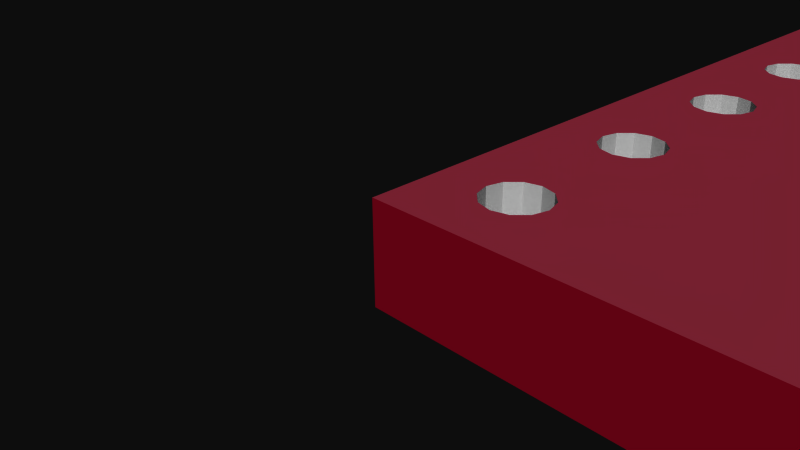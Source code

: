 # Source: SparkFun_Adapter-SSOP20-v10.blend  (saved by Blender 2.72.0; exported with 4.5.12 LTS)
import bpy
from mathutils import Matrix  # noqa: F401  (used for matrix-valued properties, if any)

bpy.ops.wm.read_factory_settings(use_empty=True)
scene = bpy.context.scene
scene.name = 'Scene'

# ---- collections
col_collection_1 = bpy.data.collections.new('Collection 1'); scene.collection.children.link(col_collection_1)

# ---- materials (node trees are filled in below, after node groups)
mat_mat_board = bpy.data.materials.new('mat_board')
mat_mat_board.alpha_threshold = 0.0
mat_mat_board.use_transparent_shadow = False
mat_mat_board.diffuse_color = (0.5961, 0.01569, 0.1098, 1.0)
mat_mat_board.specular_color = (0.33, 0.33, 0.33)
mat_mat_board.roughness = 0.5
mat_sparkfun_adapter_ssop20_v10_top_board = bpy.data.materials.new('SparkFun_Adapter_SSOP20_v10_top_board')
mat_sparkfun_adapter_ssop20_v10_top_board.alpha_threshold = 0.0
mat_sparkfun_adapter_ssop20_v10_top_board.use_transparent_shadow = False
mat_sparkfun_adapter_ssop20_v10_top_board.diffuse_color = (0.698, 0.1922, 0.2784, 1.0)
mat_sparkfun_adapter_ssop20_v10_top_board.specular_color = (0.33, 0.33, 0.33)
mat_sparkfun_adapter_ssop20_v10_top_board.roughness = 0.5
mat_element = bpy.data.materials.new('element')
mat_element.alpha_threshold = 0.0
mat_element.use_transparent_shadow = False
mat_element.diffuse_color = (0.7529, 0.7529, 0.7529, 1.0)
mat_element.specular_color = (0.33, 0.33, 0.33)
mat_element.roughness = 0.5
mat_sparkfun_adapter_ssop20_v10_bottom_board = bpy.data.materials.new('SparkFun_Adapter_SSOP20_v10_bottom_board')
mat_sparkfun_adapter_ssop20_v10_bottom_board.alpha_threshold = 0.0
mat_sparkfun_adapter_ssop20_v10_bottom_board.use_transparent_shadow = False
mat_sparkfun_adapter_ssop20_v10_bottom_board.diffuse_color = (0.6275, 0.1176, 0.2, 1.0)
mat_sparkfun_adapter_ssop20_v10_bottom_board.specular_color = (0.33, 0.33, 0.33)
mat_sparkfun_adapter_ssop20_v10_bottom_board.roughness = 0.5

# ---- material node trees

# ---- world
world_world = bpy.data.worlds.new('World'); scene.world = world_world
world_world.color = (0.05088, 0.05088, 0.05088)
world_world.use_sun_shadow = False
world_world.sun_shadow_jitter_overblur = 0.0
world_world.cycles.sampling_method = 'MANUAL'
world_world.cycles.sample_map_resolution = 256

# ---- cameras
cam_camera = bpy.data.cameras.new('Camera')
cam_camera.clip_end = 100.0
cam_camera.lens = 35.0
cam_camera.sensor_width = 32.0
cam_camera.sensor_height = 18.0
cam_camera.ortho_scale = 7.314
cam_camera.dof.focus_distance = 0.0
cam_camera.dof.aperture_fstop = 128.0

# ---- meshes
me_mesh1_pcbgroup_model = bpy.data.meshes.new('Mesh1 pcbgroup Model')
me_mesh1_pcbgroup_model.from_pydata([(0.0, 0.8, -25.4), (20.32, 0.8, -25.4), (20.32, -0.8, -25.4), (0.0, -0.8, -25.4), (1.27, 0.8, -24.64), (1.016, 0.8, -24.57), (0.8301, 0.8, -24.38), (0.762, 0.8, -24.13), (0.762, 0.8, -1.27), (0.0, 0.8, 0.0), (0.8301, 0.8, -1.016), (1.016, 0.8, -0.8301), (1.27, 0.8, -0.762), (20.32, 0.8, 0.0), (0.0, -0.8, 0.0), (20.32, -0.8, 0.0), (0.762, -0.8, -24.13), (0.8301, -0.8, -24.38), (1.016, -0.8, -24.57), (1.27, -0.8, -24.64), (1.524, -0.8, -24.57), (1.71, -0.8, -24.38), (1.778, -0.8, -24.13), (1.778, -0.8, -21.59), (1.778, -0.8, -19.05), (1.778, -0.8, -16.51), (18.8, -0.8, -24.57), (19.05, -0.8, -24.64), (19.3, -0.8, -24.57), (19.49, -0.8, -24.38), (19.56, -0.8, -24.13), (19.56, -0.8, -21.59), (19.56, -0.8, -19.05), (19.56, -0.8, -16.51), (19.56, -0.8, -13.97), (19.56, -0.8, -11.43), (19.56, -0.8, -8.89), (19.56, -0.8, -6.35), (19.56, -0.8, -3.81), (19.56, -0.8, -1.27), (19.49, -0.8, -1.016), (19.3, -0.8, -0.8301), (19.05, -0.8, -0.762), (18.8, -0.8, -0.8301), (1.778, -0.8, -1.27), (1.71, -0.8, -1.016), (1.524, -0.8, -0.8301), (1.27, -0.8, -0.762), (1.016, -0.8, -0.8301), (0.8301, -0.8, -1.016), (0.762, -0.8, -1.27), (0.8301, -0.8, -23.88), (0.8301, -0.8, -21.84), (1.016, -0.8, -23.69), (0.8301, 0.8, -23.88), (1.016, 0.8, -23.69), (0.8301, 0.8, -21.84), (0.762, 0.8, -3.81), (0.8301, 0.8, -1.524), (0.8301, 0.8, -3.556), (1.016, 0.8, -3.37), (1.016, 0.8, -1.71), (0.8301, -0.8, -1.524), (1.016, -0.8, -1.71), (1.524, 0.8, -0.8301), (1.71, 0.8, -1.016), (1.778, 0.8, -1.27), (1.778, 0.8, -3.81), (1.778, 0.8, -6.35), (1.778, 0.8, -8.89), (18.8, 0.8, -0.8301), (19.05, 0.8, -0.762), (19.3, 0.8, -0.8301), (19.49, 0.8, -1.016), (19.56, 0.8, -1.27), (19.56, 0.8, -3.81), (19.56, 0.8, -6.35), (19.56, 0.8, -8.89), (19.56, 0.8, -11.43), (19.56, 0.8, -13.97), (19.56, 0.8, -16.51), (19.56, 0.8, -19.05), (19.56, 0.8, -21.59), (19.56, 0.8, -24.13), (19.49, 0.8, -24.38), (19.3, 0.8, -24.57), (19.05, 0.8, -24.64), (18.8, 0.8, -24.57), (1.778, 0.8, -24.13), (1.71, 0.8, -24.38), (1.524, 0.8, -24.57), (1.71, 0.8, -23.88), (1.71, -0.8, -23.88), (1.71, 0.8, -21.84), (1.524, 0.8, -22.03), (1.524, 0.8, -23.69), (1.27, 0.8, -22.1), (1.27, 0.8, -23.62), (1.016, 0.8, -22.03), (1.016, -0.8, -22.03), (0.8301, 0.8, -21.34), (0.8301, -0.8, -21.34), (0.8301, 0.8, -19.3), (0.8301, -0.8, -19.3), (0.8301, 0.8, -18.8), (0.8301, -0.8, -18.8), (0.8301, 0.8, -16.76), (0.762, -0.8, -16.51), (0.8301, -0.8, -16.76), (0.8301, 0.8, -16.26), (0.8301, -0.8, -16.26), (0.8301, 0.8, -14.22), (0.8301, -0.8, -14.22), (0.8301, 0.8, -13.72), (0.8301, -0.8, -13.72), (0.8301, 0.8, -11.68), (0.8301, -0.8, -11.68), (0.8301, 0.8, -11.18), (0.8301, -0.8, -11.18), (0.8301, 0.8, -9.144), (0.8301, -0.8, -9.144), (0.8301, 0.8, -8.636), (0.8301, -0.8, -8.636), (0.8301, 0.8, -6.604), (0.8301, -0.8, -6.604), (0.8301, 0.8, -6.096), (0.8301, -0.8, -6.096), (0.8301, 0.8, -4.064), (0.762, -0.8, -3.81), (0.8301, -0.8, -4.064), (0.8301, -0.8, -3.556), (1.016, -0.8, -3.37), (1.27, 0.8, -3.302), (1.27, -0.8, -3.302), (1.27, 0.8, -1.778), (1.27, -0.8, -1.778), (1.016, -0.8, -21.15), (1.016, 0.8, -21.15), (1.016, 0.8, -19.49), (1.016, -0.8, -19.49), (1.27, -0.8, -21.08), (1.27, 0.8, -21.08), (1.27, 0.8, -19.56), (1.27, -0.8, -19.56), (1.524, -0.8, -21.15), (1.524, 0.8, -21.15), (1.524, 0.8, -19.49), (1.524, -0.8, -19.49), (1.71, -0.8, -21.34), (1.71, 0.8, -21.34), (1.71, 0.8, -19.3), (1.71, -0.8, -19.3), (1.778, 0.8, -21.59), (1.778, 0.8, -19.05), (1.71, 0.8, -18.8), (1.71, -0.8, -18.8), (1.71, 0.8, -16.76), (1.524, 0.8, -16.95), (1.524, 0.8, -18.61), (1.27, 0.8, -17.02), (1.27, 0.8, -18.54), (1.016, 0.8, -16.95), (1.016, 0.8, -18.61), (1.016, -0.8, -18.61), (1.27, -0.8, -18.54), (1.524, -0.8, -18.61), (1.524, -0.8, -16.95), (1.27, -0.8, -17.02), (1.016, -0.8, -16.95), (1.71, -0.8, -16.76), (1.778, 0.8, -16.51), (18.61, 0.8, -1.016), (1.778, 0.8, -13.97), (1.778, 0.8, -11.43), (1.71, 0.8, -9.144), (1.71, 0.8, -11.18), (1.524, 0.8, -9.33), (1.524, 0.8, -10.99), (1.27, 0.8, -9.398), (1.27, 0.8, -10.92), (1.016, 0.8, -9.33), (1.016, 0.8, -10.99), (1.016, -0.8, -10.99), (1.27, -0.8, -10.92), (1.524, -0.8, -10.99), (1.71, -0.8, -11.18), (1.778, -0.8, -11.43), (1.71, 0.8, -11.68), (1.71, -0.8, -11.68), (1.71, 0.8, -13.72), (1.524, 0.8, -11.87), (1.524, 0.8, -13.53), (1.27, 0.8, -11.94), (1.27, 0.8, -13.46), (1.016, 0.8, -11.87), (1.016, 0.8, -13.53), (1.016, -0.8, -13.53), (1.27, -0.8, -13.46), (1.524, -0.8, -13.53), (1.71, -0.8, -13.72), (1.778, -0.8, -13.97), (1.71, 0.8, -14.22), (1.71, -0.8, -14.22), (1.71, 0.8, -16.26), (1.524, 0.8, -14.41), (1.524, 0.8, -16.07), (1.27, 0.8, -14.48), (1.27, 0.8, -16.0), (1.016, 0.8, -14.41), (1.016, 0.8, -16.07), (1.016, -0.8, -16.07), (1.27, -0.8, -16.0), (1.524, -0.8, -16.07), (1.71, -0.8, -16.26), (1.524, -0.8, -14.41), (1.27, -0.8, -14.48), (1.016, -0.8, -14.41), (1.778, -0.8, -8.89), (18.61, -0.8, -24.38), (18.61, 0.8, -24.38), (18.54, 0.8, -24.13), (18.54, 0.8, -1.27), (1.71, -0.8, -21.84), (1.524, -0.8, -22.03), (1.27, -0.8, -22.1), (1.27, -0.8, -23.62), (1.524, -0.8, -23.69), (18.61, -0.8, -1.016), (18.54, -0.8, -1.27), (19.49, 0.8, -1.524), (19.49, -0.8, -1.524), (19.49, 0.8, -3.556), (19.3, 0.8, -3.37), (19.3, 0.8, -1.71), (19.05, 0.8, -3.302), (19.05, 0.8, -1.778), (18.8, 0.8, -3.37), (18.8, 0.8, -1.71), (18.61, 0.8, -3.556), (18.61, 0.8, -1.524), (18.54, 0.8, -6.35), (18.61, 0.8, -4.064), (18.61, 0.8, -6.096), (18.8, 0.8, -4.25), (18.61, -0.8, -4.064), (18.8, -0.8, -4.25), (18.54, -0.8, -3.81), (18.61, -0.8, -3.556), (18.8, -0.8, -3.37), (19.05, -0.8, -3.302), (19.3, -0.8, -3.37), (19.49, -0.8, -3.556), (19.49, 0.8, -4.064), (19.49, -0.8, -4.064), (19.49, 0.8, -6.096), (19.3, 0.8, -5.91), (19.3, 0.8, -4.25), (19.05, 0.8, -5.842), (19.05, 0.8, -4.318), (18.8, 0.8, -5.91), (18.8, -0.8, -5.91), (18.61, -0.8, -6.096), (19.05, -0.8, -5.842), (19.3, -0.8, -5.91), (19.49, -0.8, -6.096), (19.49, 0.8, -6.604), (19.49, -0.8, -6.604), (19.49, 0.8, -8.636), (19.3, 0.8, -8.45), (19.3, 0.8, -6.79), (19.05, 0.8, -8.382), (19.05, 0.8, -6.858), (18.8, 0.8, -8.45), (18.8, 0.8, -6.79), (18.61, 0.8, -8.636), (18.61, 0.8, -6.604), (18.54, 0.8, -11.43), (18.61, 0.8, -9.144), (18.61, 0.8, -11.18), (18.8, 0.8, -9.33), (18.61, -0.8, -9.144), (18.8, -0.8, -9.33), (18.61, -0.8, -8.636), (18.8, -0.8, -8.45), (19.05, -0.8, -8.382), (19.3, -0.8, -8.45), (19.49, -0.8, -8.636), (19.49, 0.8, -9.144), (19.49, -0.8, -9.144), (19.49, 0.8, -11.18), (19.3, 0.8, -10.99), (19.3, 0.8, -9.33), (19.05, 0.8, -10.92), (19.05, 0.8, -9.398), (18.8, 0.8, -10.99), (18.8, -0.8, -10.99), (18.61, -0.8, -11.18), (19.05, -0.8, -10.92), (19.3, -0.8, -10.99), (19.49, -0.8, -11.18), (19.49, 0.8, -11.68), (19.49, -0.8, -11.68), (19.49, 0.8, -13.72), (19.3, 0.8, -13.53), (19.3, 0.8, -11.87), (19.05, 0.8, -13.46), (19.05, 0.8, -11.94), (18.8, 0.8, -13.53), (18.8, 0.8, -11.87), (18.61, 0.8, -13.72), (18.61, 0.8, -11.68), (18.61, 0.8, -14.22), (18.61, 0.8, -16.26), (18.8, 0.8, -14.41), (18.61, -0.8, -14.22), (18.8, -0.8, -14.41), (18.61, -0.8, -13.72), (18.8, -0.8, -13.53), (19.05, -0.8, -13.46), (19.3, -0.8, -13.53), (19.49, -0.8, -13.72), (19.49, 0.8, -14.22), (19.49, -0.8, -14.22), (19.49, 0.8, -16.26), (19.3, 0.8, -16.07), (19.3, 0.8, -14.41), (19.05, 0.8, -16.0), (19.05, 0.8, -14.48), (18.8, 0.8, -16.07), (18.8, -0.8, -16.07), (18.61, -0.8, -16.26), (19.05, -0.8, -16.0), (19.3, -0.8, -16.07), (19.49, -0.8, -16.26), (19.49, 0.8, -16.76), (19.49, -0.8, -16.76), (19.49, 0.8, -18.8), (19.3, 0.8, -18.61), (19.3, 0.8, -16.95), (19.05, 0.8, -18.54), (19.05, 0.8, -17.02), (18.8, 0.8, -18.61), (18.8, 0.8, -16.95), (18.61, 0.8, -18.8), (18.61, 0.8, -16.76), (18.54, 0.8, -19.05), (18.54, 0.8, -21.59), (18.61, 0.8, -19.3), (18.61, 0.8, -21.34), (18.8, 0.8, -19.49), (18.61, -0.8, -19.3), (18.8, -0.8, -19.49), (18.61, -0.8, -18.8), (18.8, -0.8, -18.61), (19.05, -0.8, -18.54), (19.3, -0.8, -18.61), (19.49, -0.8, -18.8), (19.49, 0.8, -19.3), (19.49, -0.8, -19.3), (19.49, 0.8, -21.34), (19.3, 0.8, -21.15), (19.3, 0.8, -19.49), (19.05, 0.8, -21.08), (19.05, 0.8, -19.56), (18.8, 0.8, -21.15), (18.8, -0.8, -21.15), (18.61, -0.8, -21.34), (19.05, -0.8, -21.08), (19.3, -0.8, -21.15), (19.49, -0.8, -21.34), (19.49, 0.8, -21.84), (19.49, -0.8, -21.84), (19.49, 0.8, -23.88), (19.3, 0.8, -23.69), (19.3, 0.8, -22.03), (19.05, 0.8, -23.62), (19.05, 0.8, -22.1), (18.8, 0.8, -23.69), (18.8, 0.8, -22.03), (18.61, 0.8, -23.88), (18.61, 0.8, -21.84), (18.54, -0.8, -21.59), (18.61, -0.8, -21.84), (19.05, -0.8, -19.56), (19.3, -0.8, -19.49), (18.54, -0.8, -24.13), (1.778, -0.8, -3.81), (1.778, -0.8, -6.35), (1.71, -0.8, -6.604), (1.71, -0.8, -8.636), (1.524, -0.8, -6.79), (1.524, -0.8, -8.45), (1.27, -0.8, -6.858), (1.27, -0.8, -8.382), (1.016, -0.8, -6.79), (1.016, -0.8, -8.45), (1.016, 0.8, -8.45), (1.016, 0.8, -6.79), (1.27, 0.8, -6.858), (1.27, 0.8, -8.382), (1.524, 0.8, -8.45), (1.524, 0.8, -6.79), (1.71, 0.8, -6.604), (1.71, 0.8, -8.636), (1.71, 0.8, -6.096), (1.71, -0.8, -6.096), (1.71, 0.8, -4.064), (1.524, 0.8, -4.25), (1.524, 0.8, -5.91), (1.27, 0.8, -4.318), (1.27, 0.8, -5.842), (1.016, 0.8, -4.25), (1.016, 0.8, -5.91), (1.016, -0.8, -5.91), (1.27, -0.8, -5.842), (1.524, -0.8, -5.91), (1.524, -0.8, -4.25), (1.27, -0.8, -4.318), (1.016, -0.8, -4.25), (1.71, -0.8, -4.064), (1.71, 0.8, -3.556), (1.71, -0.8, -3.556), (1.71, 0.8, -1.524), (1.524, 0.8, -1.71), (1.524, 0.8, -3.37), (1.524, -0.8, -3.37), (1.524, -0.8, -1.71), (1.71, -0.8, -1.524), (1.71, -0.8, -9.144), (1.524, -0.8, -9.33), (1.27, -0.8, -9.398), (1.016, -0.8, -9.33), (18.61, -0.8, -23.88), (18.8, -0.8, -23.69), (19.05, -0.8, -23.62), (19.3, -0.8, -23.69), (19.49, -0.8, -23.88), (19.3, -0.8, -22.03), (19.05, -0.8, -22.1), (18.8, -0.8, -22.03), (18.61, -0.8, -16.76), (18.8, -0.8, -16.95), (19.05, -0.8, -17.02), (19.3, -0.8, -16.95), (19.05, -0.8, -14.48), (19.3, -0.8, -14.41), (18.54, -0.8, -11.43), (18.61, -0.8, -11.68), (18.8, -0.8, -11.87), (19.05, -0.8, -11.94), (19.3, -0.8, -11.87), (19.05, -0.8, -9.398), (19.3, -0.8, -9.33), (18.61, -0.8, -6.604), (18.8, -0.8, -6.79), (19.05, -0.8, -6.858), (19.3, -0.8, -6.79), (19.05, -0.8, -4.318), (19.3, -0.8, -4.25), (18.61, -0.8, -1.524), (18.8, -0.8, -1.71), (19.05, -0.8, -1.778), (19.3, -0.8, -1.71), (1.524, -0.8, -11.87), (1.27, -0.8, -11.94), (1.016, -0.8, -11.87), (0.762, -0.8, -8.89), (0.762, 0.8, -11.43), (0.762, 0.8, -8.89), (0.762, 0.8, -16.51), (18.54, -0.8, -16.51), (0.762, -0.8, -6.35), (0.762, 0.8, -13.97), (18.54, -0.8, -6.35), (0.762, -0.8, -19.05), (18.54, 0.8, -3.81), (0.762, 0.8, -21.59), (0.762, 0.8, -19.05), (18.54, 0.8, -13.97), (0.762, -0.8, -11.43), (18.54, -0.8, -19.05), (0.762, -0.8, -21.59), (18.54, 0.8, -8.89), (18.54, -0.8, -13.97), (18.54, -0.8, -8.89), (0.762, 0.8, -6.35), (0.762, -0.8, -13.97), (18.54, 0.8, -16.51)], [], [(0, 1, 2, 3), (13, 9, 14, 15), (9, 0, 3, 14), (333, 322, 445, 444, 315, 314, 330, 329, 331, 332), (106, 161, 160, 162, 104, 477, 469), (99, 52, 481, 101, 136, 140, 139, 103, 474, 50, 49, 48, 47, 46, 45, 44, 228, 227, 43, 15, 14, 3, 2, 20, 19, 18, 17, 16, 51, 53, 225), (54, 55, 53, 51), (61, 58, 62, 63), (58, 8, 50, 62), (8, 10, 49, 50), (10, 11, 48, 49), (11, 12, 47, 48), (12, 64, 46, 47), (313, 327, 325, 321, 79, 302, 303, 305, 307, 309, 478, 276, 310, 308, 306, 304, 300, 78, 289, 290, 292, 291, 287, 77, 76, 254, 252, 75, 231, 229, 74, 73, 72, 71, 70, 69, 403, 400, 401, 402, 68, 404, 408, 410, 412, 125, 485, 127, 411, 409, 407, 406, 67, 420, 422, 66, 65, 64, 12, 13, 1, 83, 372, 373, 375, 377, 379, 220, 346, 380, 378, 376, 374, 370, 82, 359, 360, 362, 361, 357, 81, 336, 337, 339, 341, 343, 345, 487, 344, 342, 340, 338, 334, 80, 323, 324, 326, 328, 312, 311), (56, 98, 96, 94, 93, 152, 153, 154, 158, 160, 161, 159, 157, 156, 170, 203, 205, 207, 209, 109, 469, 472, 111, 208, 206, 204, 201, 172, 189, 191, 193, 194, 192, 190, 187, 173, 70, 171, 221, 239, 237, 235, 233, 229, 231, 232, 234, 236, 238, 475, 241, 243, 258, 256, 252, 254, 255, 257, 259, 242, 240, 275, 273, 271, 269, 265, 76, 77, 267, 268, 270, 272, 274, 482, 277, 279, 293, 291, 292, 294, 278, 276, 220, 219, 87, 86, 85, 84, 83, 1, 89, 88, 91, 95, 97, 55, 54, 7, 476), (90, 4, 19, 20), (4, 5, 18, 19), (5, 6, 17, 18), (6, 7, 16, 17), (7, 54, 51, 16), (89, 90, 20, 21), (88, 89, 21, 22), (91, 88, 22, 92), (98, 56, 52, 99), (127, 57, 128, 129), (57, 59, 130, 128), (59, 60, 131, 130), (60, 132, 133, 131), (134, 61, 63, 135), (100, 137, 136, 101), (138, 102, 103, 139), (137, 141, 140, 136), (142, 138, 139, 143), (141, 145, 144, 140), (146, 142, 143, 147), (145, 149, 148, 144), (150, 146, 147, 151), (149, 152, 23, 148), (153, 150, 151, 24), (154, 153, 24, 155), (115, 194, 193, 195, 113, 472, 467), (246, 473, 261, 260, 244), (487, 345, 346, 220, 276, 478), (104, 162, 163, 105), (162, 160, 164, 163), (160, 158, 165, 164), (158, 154, 155, 165), (282, 283, 284, 285, 286, 36, 288, 452, 451, 298, 299, 35, 301, 450, 449, 319, 320, 34, 322, 333, 33, 335, 443, 442, 355, 356, 32, 358, 384, 383, 351, 350, 480, 352, 353, 441, 440, 470, 330, 314, 483, 228, 44, 385, 432, 433, 439, 382, 381, 366, 365, 367, 368, 369, 31, 371, 437, 438, 435, 436, 30, 29, 28, 27, 26, 218, 386, 419, 416, 417, 418, 129, 413, 414, 415, 405, 387, 388, 390, 392, 394, 124, 471, 50, 486, 114, 196, 465, 116, 479, 118, 182, 183, 184, 430, 431, 120, 466, 122, 395, 393, 391, 389, 217, 428, 185, 186, 188, 463, 198, 199, 200, 202, 214, 215, 216, 112, 210, 211, 212, 213, 25, 169, 166, 167, 168, 108, 107, 474, 105, 163, 164, 165, 155, 24, 151, 147, 143, 139, 140, 144, 148, 23, 222, 223, 224, 99, 225, 226, 92, 22, 21, 20, 2, 15, 43, 42, 41, 40, 39, 230, 251, 38, 253, 458, 457, 245, 244, 260, 262, 263, 264, 37, 266, 456, 455, 454, 453, 473, 484), (128, 471, 126, 413, 129), (161, 106, 108, 168), (159, 161, 168, 167), (157, 159, 167, 166), (156, 157, 166, 169), (44, 427, 426, 135, 63, 62, 50, 128, 130, 131, 133, 425, 421, 386, 218, 385), (170, 156, 169, 25), (50, 474, 107, 486), (117, 181, 182, 118), (181, 179, 183, 182), (179, 177, 184, 183), (177, 175, 185, 184), (175, 173, 186, 185), (173, 187, 188, 186), (185, 428, 429, 430, 184), (113, 195, 196, 114), (195, 193, 197, 196), (193, 191, 198, 197), (191, 189, 199, 198), (189, 172, 200, 199), (172, 201, 202, 200), (109, 209, 210, 110), (209, 207, 211, 210), (207, 205, 212, 211), (205, 203, 213, 212), (203, 170, 25, 213), (208, 111, 112, 216), (206, 208, 216, 215), (204, 206, 215, 214), (201, 204, 214, 202), (87, 219, 218, 26), (152, 93, 222, 23), (93, 94, 223, 222), (94, 96, 224, 223), (96, 98, 99, 224), (55, 97, 225, 53), (97, 95, 226, 225), (95, 91, 92, 226), (221, 171, 227, 228), (171, 70, 43, 227), (70, 71, 42, 43), (71, 72, 41, 42), (72, 73, 40, 41), (73, 74, 39, 40), (74, 229, 230, 39), (102, 138, 142, 146, 150, 153, 152, 149, 145, 141, 137, 100, 476, 477), (197, 198, 463, 464, 465, 196), (243, 241, 244, 245), (238, 236, 248, 247), (236, 234, 249, 248), (234, 232, 250, 249), (232, 231, 251, 250), (231, 75, 38, 251), (75, 252, 253, 38), (242, 259, 260, 261), (259, 257, 262, 260), (257, 255, 263, 262), (255, 254, 264, 263), (254, 76, 37, 264), (76, 265, 266, 37), (250, 251, 230, 462, 461, 460, 459, 228, 246, 247, 248, 249), (279, 277, 280, 281), (274, 272, 283, 282), (272, 270, 284, 283), (270, 268, 285, 284), (268, 267, 286, 285), (267, 77, 36, 286), (77, 287, 288, 36), (278, 294, 295, 296), (294, 292, 297, 295), (292, 290, 298, 297), (290, 289, 299, 298), (289, 78, 35, 299), (78, 300, 301, 35), (486, 107, 110, 210, 112), (313, 311, 314, 315), (309, 307, 317, 316), (307, 305, 318, 317), (305, 303, 319, 318), (303, 302, 320, 319), (302, 79, 34, 320), (79, 321, 322, 34), (312, 328, 329, 330), (328, 326, 331, 329), (326, 324, 332, 331), (324, 323, 333, 332), (323, 80, 33, 333), (80, 334, 335, 33), (349, 347, 350, 351), (343, 341, 353, 352), (341, 339, 354, 353), (339, 337, 355, 354), (337, 336, 356, 355), (336, 81, 32, 356), (81, 357, 358, 32), (348, 364, 365, 366), (364, 362, 367, 365), (362, 360, 368, 367), (360, 359, 369, 368), (359, 82, 31, 369), (82, 370, 371, 31), (380, 346, 381, 382), (346, 348, 366, 381), (357, 361, 384, 358), (361, 363, 383, 384), (363, 349, 351, 383), (121, 396, 395, 122), (397, 123, 124, 394), (398, 397, 394, 392), (396, 399, 393, 395), (399, 400, 391, 393), (401, 398, 392, 390), (402, 401, 390, 388), (400, 403, 389, 391), (403, 69, 217, 389), (68, 402, 388, 387), (404, 68, 387, 405), (125, 412, 413, 126), (412, 410, 414, 413), (410, 408, 415, 414), (408, 404, 405, 415), (411, 127, 129, 418), (409, 411, 418, 417), (407, 409, 417, 416), (406, 407, 416, 419), (67, 406, 419, 386), (420, 67, 386, 421), (132, 424, 425, 133), (424, 420, 421, 425), (423, 134, 135, 426), (422, 423, 426, 427), (469, 477, 476, 7, 467, 472), (66, 422, 427, 44), (65, 66, 44, 45), (64, 65, 45, 46), (69, 174, 428, 217), (174, 176, 429, 428), (176, 178, 430, 429), (178, 180, 431, 430), (180, 119, 120, 431), (219, 220, 385, 218), (220, 379, 432, 385), (379, 377, 433, 432), (377, 375, 434, 433), (375, 373, 435, 434), (373, 372, 436, 435), (372, 83, 30, 436), (83, 84, 29, 30), (84, 85, 28, 29), (85, 86, 27, 28), (86, 87, 26, 27), (434, 435, 438, 439, 433), (378, 380, 382, 439), (376, 378, 439, 438), (374, 376, 438, 437), (370, 374, 437, 371), (442, 441, 353, 354, 355), (334, 338, 443, 335), (338, 340, 442, 443), (340, 342, 441, 442), (342, 344, 440, 441), (321, 325, 445, 322), (325, 327, 444, 445), (327, 313, 315, 444), (449, 448, 447, 446, 483, 316, 317, 318, 319), (300, 304, 450, 301), (304, 306, 449, 450), (306, 308, 448, 449), (308, 310, 447, 448), (310, 276, 446, 447), (276, 278, 296, 446), (295, 297, 298, 451, 281, 280, 484, 446, 296), (287, 291, 452, 288), (291, 293, 451, 452), (293, 279, 281, 451), (265, 269, 456, 266), (269, 271, 455, 456), (271, 273, 454, 455), (273, 275, 453, 454), (252, 256, 458, 253), (256, 258, 457, 458), (258, 243, 245, 457), (229, 233, 462, 230), (233, 235, 461, 462), (235, 237, 460, 461), (237, 239, 459, 460), (239, 221, 228, 459), (364, 348, 346, 345, 347, 349, 363, 361, 362), (194, 115, 116, 465), (192, 194, 465, 464), (190, 192, 464, 463), (187, 190, 463, 188), (1, 13, 15, 2), (56, 476, 481, 52), (476, 100, 101, 481), (102, 477, 474, 103), (477, 104, 105, 474), (106, 469, 107, 108), (469, 109, 110, 107), (111, 472, 486, 112), (472, 113, 114, 486), (115, 467, 479, 116), (467, 117, 118, 479), (119, 468, 466, 120), (468, 121, 122, 466), (123, 485, 471, 124), (485, 125, 126, 471), (58, 61, 134, 423, 422, 420, 424, 132, 60, 59, 57, 127, 485, 123, 397, 398, 401, 400, 399, 396, 121, 468, 119, 180, 178, 176, 174, 69, 70, 173, 175, 177, 179, 181, 117, 467, 7, 6, 5, 4, 90, 89, 1, 0, 9, 13, 12, 11, 10, 8), (241, 475, 246, 244), (475, 238, 247, 246), (277, 482, 484, 280), (482, 274, 282, 484), (311, 478, 483, 314), (478, 309, 316, 483), (347, 345, 480, 350), (345, 343, 352, 480), (344, 487, 470, 440), (487, 312, 330, 470), (473, 246, 228, 483, 446, 484), (275, 240, 473, 453), (240, 242, 261, 473), (50, 471, 128), (311, 312, 487, 478)])
me_mesh1_pcbgroup_model.polygons.foreach_set('material_index', [0, 0, 0, 3, 1, 3, 2, 2, 2, 2, 2, 2, 2, 1, 1, 2, 2, 2, 2, 2, 2, 2, 2, 2, 2, 2, 2, 2, 2, 2, 2, 2, 2, 2, 2, 2, 2, 2, 2, 2, 1, 3, 1, 2, 2, 2, 2, 3, 3, 2, 2, 2, 2, 3, 2, 3, 2, 2, 2, 2, 2, 2, 3, 2, 2, 2, 2, 2, 2, 2, 2, 2, 2, 2, 2, 2, 2, 2, 2, 2, 2, 2, 2, 2, 2, 2, 2, 2, 2, 2, 2, 2, 2, 1, 3, 2, 2, 2, 2, 2, 2, 2, 2, 2, 2, 2, 2, 2, 3, 2, 2, 2, 2, 2, 2, 2, 2, 2, 2, 2, 2, 2, 3, 2, 2, 2, 2, 2, 2, 2, 2, 2, 2, 2, 2, 2, 2, 2, 2, 2, 2, 2, 2, 2, 2, 2, 2, 2, 2, 2, 2, 2, 2, 2, 2, 2, 2, 2, 2, 2, 2, 2, 2, 2, 2, 2, 2, 2, 2, 2, 2, 2, 2, 2, 2, 2, 2, 2, 2, 1, 2, 2, 2, 2, 2, 2, 2, 2, 2, 2, 2, 2, 2, 2, 2, 2, 2, 2, 2, 3, 2, 2, 2, 2, 3, 2, 2, 2, 2, 2, 2, 2, 3, 2, 2, 2, 2, 2, 2, 3, 2, 2, 2, 2, 2, 2, 2, 2, 2, 2, 2, 2, 2, 2, 2, 1, 2, 2, 2, 2, 0, 2, 2, 2, 2, 2, 2, 2, 2, 2, 2, 2, 2, 2, 2, 1, 2, 2, 2, 2, 2, 2, 2, 2, 2, 2, 3, 2, 2, 3, 1])
_uv = me_mesh1_pcbgroup_model.uv_layers.new(name='UVMap')
_uv.uv.foreach_set('vector', [0.0, 62.99, -800.0, 62.99, -800.0, 0.0, 0.0, 0.0, 800.0, 62.99, 0.0, 62.99, 0.0, 0.0, 800.0, 0.0, 0.0, 62.99, -1000.0, 62.99, -1000.0, 0.0, 0.0, 0.0, -0.9592, 0.64, -0.9592, 0.56, -0.95, 0.5673, -0.9375, 0.57, -0.925, 0.5673, -0.9158, 0.56, -0.9158, 0.64, -0.925, 0.6327, -0.9375, 0.63, -0.95, 0.6327, 0.04085, 0.66, 0.05, 0.6673, 0.0625, 0.73, 0.05, 0.7327, 0.04085, 0.74, 0.0375, 0.75, 0.0375, 0.65, -0.05, 0.8673, -0.04085, 0.86, -0.0375, 0.85, -0.04085, 0.84, -0.05, 0.8327, -0.0625, 0.83, -0.05, 0.7673, -0.04085, 0.76, -0.0375, 0.75, -0.0375, 0.05, -0.04085, 0.04, -0.05, 0.03268, -0.0625, 0.03, -0.075, 0.03268, -0.08415, 0.04, -0.0875, 0.05, -0.9125, 0.05, -0.9158, 0.04, -0.925, 0.03268, -1.0, 0.0, 0.0, 0.0, 0.0, 1.0, -1.0, 1.0, -0.075, 0.9673, -0.0625, 0.97, -0.05, 0.9673, -0.04085, 0.96, -0.0375, 0.95, -0.04085, 0.94, -0.05, 0.9327, -0.0625, 0.93, 641.6, 62.99, 631.2, 62.99, 631.2, 0.0, 641.6, 0.0, 75.89, 62.99, 65.53, 62.99, 65.53, 0.0, 75.89, 0.0, 66.41, 62.99, 56.06, 62.99, 56.06, 0.0, 66.41, 0.0, 40.53, 62.99, 30.18, 62.99, 30.18, 0.0, 40.53, 0.0, 5.176, 62.99, -5.176, 62.99, -5.176, 0.0, 5.176, 0.0, -30.18, 62.99, -40.53, 62.99, -40.53, 0.0, -30.18, 0.0, -56.06, 62.99, -66.41, 62.99, -66.41, 0.0, -56.06, 0.0, 0.925, 0.5673, 0.9375, 0.57, 0.95, 0.5673, 0.9592, 0.56, 0.9625, 0.55, 0.9592, 0.54, 0.95, 0.5327, 0.9375, 0.53, 0.925, 0.5327, 0.9158, 0.54, 0.9125, 0.55, 0.9125, 0.45, 0.9158, 0.46, 0.925, 0.4673, 0.9375, 0.47, 0.95, 0.4673, 0.9592, 0.46, 0.9625, 0.45, 0.9592, 0.44, 0.95, 0.4327, 0.9375, 0.43, 0.95, 0.3673, 0.9592, 0.36, 0.9625, 0.35, 0.9625, 0.25, 0.9592, 0.24, 0.9592, 0.16, 0.9625, 0.15, 0.9592, 0.14, 0.9592, 0.06, 0.9625, 0.05, 0.9592, 0.04, 0.95, 0.03268, 0.9375, 0.03, 0.925, 0.03268, 0.0875, 0.35, 0.08415, 0.34, 0.075, 0.3327, 0.075, 0.2673, 0.08415, 0.26, 0.0875, 0.25, 0.08415, 0.24, 0.075, 0.2327, 0.0625, 0.23, 0.05, 0.2327, 0.04085, 0.24, 0.0375, 0.25, 0.04085, 0.16, 0.05, 0.1673, 0.0625, 0.17, 0.075, 0.1673, 0.08415, 0.16, 0.0875, 0.15, 0.08415, 0.14, 0.08415, 0.06, 0.0875, 0.05, 0.08415, 0.04, 0.075, 0.03268, 0.0625, 0.03, 1.0, 0.0, 1.0, 1.0, 0.9625, 0.95, 0.9592, 0.94, 0.95, 0.9327, 0.9375, 0.93, 0.925, 0.9327, 0.9158, 0.94, 0.9125, 0.95, 0.9125, 0.85, 0.9158, 0.86, 0.925, 0.8673, 0.9375, 0.87, 0.95, 0.8673, 0.9592, 0.86, 0.9625, 0.85, 0.9592, 0.84, 0.95, 0.8327, 0.9375, 0.83, 0.95, 0.7673, 0.9592, 0.76, 0.9625, 0.75, 0.9592, 0.74, 0.95, 0.7327, 0.9375, 0.73, 0.925, 0.7327, 0.9158, 0.74, 0.9125, 0.75, 0.9125, 0.65, 0.9158, 0.66, 0.925, 0.6673, 0.9375, 0.67, 0.95, 0.6673, 0.9592, 0.66, 0.9625, 0.65, 0.9592, 0.64, 0.95, 0.6327, 0.9375, 0.63, 0.925, 0.6327, 0.9158, 0.64, 0.9158, 0.56, 0.04085, 0.86, 0.05, 0.8673, 0.0625, 0.87, 0.075, 0.8673, 0.08415, 0.86, 0.0875, 0.85, 0.0875, 0.75, 0.08415, 0.74, 0.075, 0.7327, 0.0625, 0.73, 0.05, 0.6673, 0.0625, 0.67, 0.075, 0.6673, 0.08415, 0.66, 0.0875, 0.65, 0.08415, 0.64, 0.075, 0.6327, 0.0625, 0.63, 0.05, 0.6327, 0.04085, 0.64, 0.0375, 0.65, 0.0375, 0.55, 0.04085, 0.56, 0.05, 0.5673, 0.0625, 0.57, 0.075, 0.5673, 0.08415, 0.56, 0.0875, 0.55, 0.08415, 0.54, 0.075, 0.5327, 0.0625, 0.53, 0.05, 0.4673, 0.0625, 0.47, 0.075, 0.4673, 0.08415, 0.46, 0.0875, 0.45, 0.925, 0.03268, 0.9158, 0.04, 0.9125, 0.05, 0.9158, 0.06, 0.925, 0.06732, 0.9375, 0.07, 0.95, 0.06732, 0.9592, 0.06, 0.9592, 0.14, 0.95, 0.1327, 0.9375, 0.13, 0.925, 0.1327, 0.9158, 0.14, 0.9125, 0.15, 0.9158, 0.16, 0.925, 0.1673, 0.9375, 0.17, 0.95, 0.1673, 0.9592, 0.16, 0.9592, 0.24, 0.95, 0.2327, 0.9375, 0.23, 0.925, 0.2327, 0.9158, 0.24, 0.9125, 0.25, 0.9158, 0.26, 0.925, 0.2673, 0.9375, 0.27, 0.95, 0.2673, 0.9592, 0.26, 0.9625, 0.25, 0.9625, 0.35, 0.9592, 0.34, 0.95, 0.3327, 0.9375, 0.33, 0.925, 0.3327, 0.9158, 0.34, 0.9125, 0.35, 0.9158, 0.36, 0.925, 0.3673, 0.9375, 0.37, 0.95, 0.3673, 0.9375, 0.43, 0.925, 0.4327, 0.9158, 0.44, 0.9125, 0.45, 0.9125, 0.95, 0.9158, 0.96, 0.925, 0.9673, 0.9375, 0.97, 0.95, 0.9673, 0.9592, 0.96, 0.9625, 0.95, 1.0, 1.0, 0.08415, 0.96, 0.0875, 0.95, 0.08415, 0.94, 0.075, 0.9327, 0.0625, 0.93, 0.05, 0.9327, 0.04085, 0.94, 0.0375, 0.95, 0.0375, 0.85, -192.4, 62.99, -202.8, 62.99, -202.8, 0.0, -192.4, 0.0, 299.4, 62.99, 289.0, 62.99, 289.0, 0.0, 299.4, 0.0, 712.3, 62.99, 701.9, 62.99, 701.9, 0.0, 712.3, 0.0, 935.7, 62.99, 925.4, 62.99, 925.4, 0.0, 935.7, 0.0, 909.9, 62.99, 899.5, 62.99, 899.5, 0.0, 909.9, 0.0, -631.2, 62.99, -641.6, 62.99, -641.6, 0.0, -631.2, 0.0, -899.5, 62.99, -909.9, 62.99, -909.9, 0.0, -899.5, 0.0, -925.4, 62.99, -935.7, 62.99, -935.7, 0.0, -925.4, 0.0, 641.6, 62.99, 631.2, 62.99, 631.2, 0.0, 641.6, 0.0, 163.0, 62.99, 152.7, 62.99, 152.7, 0.0, 163.0, 0.0, 137.1, 62.99, 126.8, 62.99, 126.8, 0.0, 137.1, 0.0, 75.89, 62.99, 65.53, 62.99, 65.53, 0.0, 75.89, 0.0, -4.297, 62.99, -14.65, 62.99, -14.65, 0.0, -4.297, 0.0, 66.41, 62.99, 56.06, 62.99, 56.06, 0.0, 66.41, 0.0, 570.9, 62.99, 560.5, 62.99, 560.5, 0.0, 570.9, 0.0, 570.9, 62.99, 560.5, 62.99, 560.5, 0.0, 570.9, 0.0, 176.9, 62.99, 166.5, 62.99, 166.5, 0.0, 176.9, 0.0, 247.6, 62.99, 237.2, 62.99, 237.2, 0.0, 247.6, 0.0, -263.1, 62.99, -273.5, 62.99, -273.5, 0.0, -263.1, 0.0, -140.6, 62.99, -151.0, 62.99, -151.0, 0.0, -140.6, 0.0, -631.2, 62.99, -641.6, 62.99, -641.6, 0.0, -631.2, 0.0, -489.8, 62.99, -500.2, 62.99, -500.2, 0.0, -489.8, 0.0, -828.8, 62.99, -839.2, 62.99, -839.2, 0.0, -828.8, 0.0, -706.3, 62.99, -716.7, 62.99, -716.7, 0.0, -706.3, 0.0, -732.2, 62.99, -742.6, 62.99, -742.6, 0.0, -732.2, 0.0, 0.04085, 0.46, 0.05, 0.4673, 0.0625, 0.53, 0.05, 0.5327, 0.04085, 0.54, 0.0375, 0.55, 0.0375, 0.45, -0.9125, 0.15, -0.9125, 0.25, -0.9158, 0.24, -0.925, 0.2327, -0.9158, 0.16, 0.9125, 0.65, 0.9125, 0.75, 0.9125, 0.85, 0.9125, 0.95, 0.9125, 0.45, 0.9125, 0.55, 500.2, 62.99, 489.8, 62.99, 489.8, 0.0, 500.2, 0.0, 151.0, 62.99, 140.6, 62.99, 140.6, 0.0, 151.0, 0.0, -237.2, 62.99, -247.6, 62.99, -247.6, 0.0, -237.2, 0.0, -560.5, 62.99, -570.9, 62.99, -570.9, 0.0, -560.5, 0.0, -0.9158, 0.34, -0.925, 0.3327, -0.9375, 0.33, -0.95, 0.3327, -0.9592, 0.34, -0.9625, 0.35, -0.9592, 0.36, -0.95, 0.3673, -0.9375, 0.37, -0.95, 0.4327, -0.9592, 0.44, -0.9625, 0.45, -0.9592, 0.46, -0.95, 0.4673, -0.9375, 0.47, -0.95, 0.5327, -0.9592, 0.54, -0.9625, 0.55, -0.9592, 0.56, -0.9592, 0.64, -0.9625, 0.65, -0.9592, 0.66, -0.95, 0.6673, -0.9375, 0.67, -0.95, 0.7327, -0.9592, 0.74, -0.9625, 0.75, -0.9592, 0.76, -0.95, 0.7673, -0.9375, 0.77, -0.925, 0.7673, -0.9158, 0.76, -0.9125, 0.75, -0.9158, 0.74, -0.925, 0.7327, -0.925, 0.6673, -0.9158, 0.66, -0.9125, 0.65, -0.9158, 0.64, -0.9158, 0.56, -0.9125, 0.55, -0.9125, 0.05, -0.0875, 0.05, -0.9125, 0.95, -0.9158, 0.94, -0.925, 0.9327, -0.925, 0.8673, -0.9158, 0.86, -0.9125, 0.85, -0.9158, 0.84, -0.925, 0.8327, -0.9375, 0.83, -0.95, 0.8327, -0.9592, 0.84, -0.9625, 0.85, -0.9592, 0.86, -0.95, 0.8673, -0.9375, 0.87, -0.95, 0.9327, -0.9592, 0.94, -0.9625, 0.95, -0.9592, 0.96, -0.95, 0.9673, -0.9375, 0.97, -0.925, 0.9673, -0.9158, 0.96, -0.0875, 0.15, -0.08415, 0.16, -0.075, 0.1673, -0.0625, 0.17, -0.05, 0.1673, -0.04085, 0.16, -0.05, 0.2327, -0.0625, 0.23, -0.075, 0.2327, -0.08415, 0.24, -0.0875, 0.25, -0.08415, 0.26, -0.075, 0.2673, -0.0625, 0.27, -0.05, 0.2673, -0.04085, 0.26, -0.0375, 0.25, -0.0375, 0.05, -0.0375, 0.55, -0.04085, 0.54, -0.05, 0.5327, -0.05, 0.4673, -0.04085, 0.46, -0.0375, 0.45, -0.04085, 0.44, -0.05, 0.4327, -0.0625, 0.43, -0.075, 0.4327, -0.0625, 0.37, -0.05, 0.3673, -0.04085, 0.36, -0.0375, 0.35, -0.04085, 0.34, -0.05, 0.3327, -0.0625, 0.33, -0.075, 0.3327, -0.08415, 0.34, -0.0875, 0.35, -0.08415, 0.36, -0.08415, 0.44, -0.0875, 0.45, -0.08415, 0.46, -0.075, 0.4673, -0.075, 0.5327, -0.08415, 0.54, -0.0875, 0.55, -0.08415, 0.56, -0.075, 0.5673, -0.0625, 0.57, -0.05, 0.5673, -0.04085, 0.56, -0.05, 0.6327, -0.0625, 0.63, -0.075, 0.6327, -0.08415, 0.64, -0.0875, 0.65, -0.08415, 0.66, -0.075, 0.6673, -0.0625, 0.67, -0.05, 0.6673, -0.04085, 0.66, -0.0375, 0.65, -0.0375, 0.75, -0.04085, 0.74, -0.05, 0.7327, -0.0625, 0.73, -0.075, 0.7327, -0.08415, 0.74, -0.0875, 0.75, -0.08415, 0.76, -0.075, 0.7673, -0.0625, 0.77, -0.05, 0.7673, -0.0625, 0.83, -0.075, 0.8327, -0.08415, 0.84, -0.0875, 0.85, -0.08415, 0.86, -0.075, 0.8673, -0.0625, 0.87, -0.05, 0.8673, -0.0625, 0.93, -0.075, 0.9327, -0.08415, 0.94, -0.0875, 0.95, -0.08415, 0.96, -0.075, 0.9673, -1.0, 1.0, -1.0, 0.0, -0.925, 0.03268, -0.9375, 0.03, -0.95, 0.03268, -0.9592, 0.04, -0.9625, 0.05, -0.9592, 0.06, -0.9592, 0.14, -0.9625, 0.15, -0.9592, 0.16, -0.95, 0.1673, -0.9375, 0.17, -0.925, 0.1673, -0.9158, 0.16, -0.925, 0.2327, -0.9375, 0.23, -0.95, 0.2327, -0.9592, 0.24, -0.9625, 0.25, -0.9592, 0.26, -0.95, 0.2673, -0.9375, 0.27, -0.925, 0.2673, -0.9158, 0.26, -0.9125, 0.25, -0.9125, 0.35, -0.0375, 0.15, -0.0375, 0.25, -0.04085, 0.24, -0.05, 0.2327, -0.04085, 0.16, 500.2, 62.99, 489.8, 62.99, 489.8, 0.0, 500.2, 0.0, 221.7, 62.99, 211.4, 62.99, 211.4, 0.0, 221.7, 0.0, -114.8, 62.99, -125.1, 62.99, -125.1, 0.0, -114.8, 0.0, -419.1, 62.99, -429.4, 62.99, -429.4, 0.0, -419.1, 0.0, -0.0875, 0.05, -0.08415, 0.06, -0.075, 0.06732, -0.0625, 0.07, -0.05, 0.06732, -0.04085, 0.06, -0.0375, 0.05, -0.0375, 0.15, -0.04085, 0.14, -0.05, 0.1327, -0.0625, 0.13, -0.075, 0.1327, -0.08415, 0.14, -0.0875, 0.15, -0.9158, 0.96, -0.9125, 0.95, -609.7, 62.99, -620.1, 62.99, -620.1, 0.0, -609.7, 0.0, -0.0375, 0.05, -0.0375, 0.75, -0.0375, 0.65, -0.0375, 0.55, 288.0, 62.99, 277.7, 62.99, 277.7, 0.0, 288.0, 0.0, 73.35, 62.99, 63.0, 62.99, 63.0, 0.0, 73.35, 0.0, -159.6, 62.99, -169.9, 62.99, -169.9, 0.0, -159.6, 0.0, -348.4, 62.99, -358.7, 62.99, -358.7, 0.0, -348.4, 0.0, -442.4, 62.99, -452.8, 62.99, -452.8, 0.0, -442.4, 0.0, -416.5, 62.99, -426.9, 62.99, -426.9, 0.0, -416.5, 0.0, -0.08415, 0.44, -0.08415, 0.36, -0.075, 0.3673, -0.0625, 0.37, -0.075, 0.4327, 358.7, 62.99, 348.4, 62.99, 348.4, 0.0, 358.7, 0.0, 99.23, 62.99, 88.88, 62.99, 88.88, 0.0, 99.23, 0.0, -185.5, 62.99, -195.8, 62.99, -195.8, 0.0, -185.5, 0.0, -419.1, 62.99, -429.4, 62.99, -429.4, 0.0, -419.1, 0.0, -539.0, 62.99, -549.4, 62.99, -549.4, 0.0, -539.0, 0.0, -513.1, 62.99, -523.5, 62.99, -523.5, 0.0, -513.1, 0.0, 429.4, 62.99, 419.1, 62.99, 419.1, 0.0, 429.4, 0.0, 125.1, 62.99, 114.8, 62.99, 114.8, 0.0, 125.1, 0.0, -211.4, 62.99, -221.7, 62.99, -221.7, 0.0, -211.4, 0.0, -489.8, 62.99, -500.2, 62.99, -500.2, 0.0, -489.8, 0.0, -635.6, 62.99, -646.0, 62.99, -646.0, 0.0, -635.6, 0.0, 429.4, 62.99, 419.1, 62.99, 419.1, 0.0, 429.4, 0.0, 195.8, 62.99, 185.5, 62.99, 185.5, 0.0, 195.8, 0.0, -88.88, 62.99, -99.23, 62.99, -99.23, 0.0, -88.88, 0.0, -348.4, 62.99, -358.7, 62.99, -358.7, 0.0, -348.4, 0.0, 1207.0, 62.99, 1197.0, 62.99, 1197.0, 0.0, 1207.0, 0.0, -802.9, 62.99, -813.3, 62.99, -813.3, 0.0, -802.9, 0.0, -560.5, 62.99, -570.9, 62.99, -570.9, 0.0, -560.5, 0.0, -166.5, 62.99, -176.9, 62.99, -176.9, 0.0, -166.5, 0.0, 273.5, 62.99, 263.1, 62.99, 263.1, 0.0, 273.5, 0.0, 202.8, 62.99, 192.4, 62.99, 192.4, 0.0, 202.8, 0.0, -289.0, 62.99, -299.4, 62.99, -299.4, 0.0, -289.0, 0.0, -701.9, 62.99, -712.3, 62.99, -712.3, 0.0, -701.9, 0.0, -140.6, 62.99, -151.0, 62.99, -151.0, 0.0, -140.6, 0.0, -489.8, 62.99, -500.2, 62.99, -500.2, 0.0, -489.8, 0.0, -706.3, 62.99, -716.7, 62.99, -716.7, 0.0, -706.3, 0.0, -732.2, 62.99, -742.6, 62.99, -742.6, 0.0, -732.2, 0.0, -560.5, 62.99, -570.9, 62.99, -570.9, 0.0, -560.5, 0.0, -237.2, 62.99, -247.6, 62.99, -247.6, 0.0, -237.2, 0.0, 151.0, 62.99, 140.6, 62.99, 140.6, 0.0, 151.0, 0.0, 0.04085, 0.76, 0.05, 0.7673, 0.0625, 0.77, 0.075, 0.7673, 0.08415, 0.76, 0.0875, 0.75, 0.0875, 0.85, 0.08415, 0.84, 0.075, 0.8327, 0.0625, 0.83, 0.05, 0.8327, 0.04085, 0.84, 0.0375, 0.85, 0.0375, 0.75, -0.0625, 0.53, -0.075, 0.5327, -0.075, 0.4673, -0.0625, 0.47, -0.05, 0.4673, -0.05, 0.5327, 641.6, 62.99, 631.2, 62.99, 631.2, 0.0, 641.6, 0.0, -419.1, 62.99, -429.4, 62.99, -429.4, 0.0, -419.1, 0.0, -680.4, 62.99, -690.8, 62.99, -690.8, 0.0, -680.4, 0.0, -758.1, 62.99, -768.4, 62.99, -768.4, 0.0, -758.1, 0.0, -631.2, 62.99, -641.6, 62.99, -641.6, 0.0, -631.2, 0.0, -333.8, 62.99, -344.2, 62.99, -344.2, 0.0, -333.8, 0.0, 54.4, 62.99, 44.05, 62.99, 44.05, 0.0, 54.4, 0.0, -348.4, 62.99, -358.7, 62.99, -358.7, 0.0, -348.4, 0.0, -654.6, 62.99, -664.9, 62.99, -664.9, 0.0, -654.6, 0.0, -784.0, 62.99, -794.3, 62.99, -794.3, 0.0, -784.0, 0.0, -701.9, 62.99, -712.3, 62.99, -712.3, 0.0, -701.9, 0.0, -430.4, 62.99, -440.8, 62.99, -440.8, 0.0, -430.4, 0.0, -42.19, 62.99, -52.54, 62.99, -52.54, 0.0, -42.19, 0.0, -0.95, 0.1327, -0.9592, 0.14, -0.9592, 0.06, -0.95, 0.06732, -0.9375, 0.07, -0.925, 0.06732, -0.9158, 0.06, -0.9125, 0.05, -0.9125, 0.15, -0.9158, 0.14, -0.925, 0.1327, -0.9375, 0.13, 783.0, 62.99, 772.6, 62.99, 772.6, 0.0, 783.0, 0.0, -277.7, 62.99, -288.0, 62.99, -288.0, 0.0, -277.7, 0.0, -628.7, 62.99, -639.0, 62.99, -639.0, 0.0, -628.7, 0.0, -809.9, 62.99, -820.2, 62.99, -820.2, 0.0, -809.9, 0.0, -772.6, 62.99, -783.0, 62.99, -783.0, 0.0, -772.6, 0.0, -527.0, 62.99, -537.4, 62.99, -537.4, 0.0, -527.0, 0.0, -138.8, 62.99, -149.1, 62.99, -149.1, 0.0, -138.8, 0.0, -207.0, 62.99, -217.3, 62.99, -217.3, 0.0, -207.0, 0.0, -602.8, 62.99, -613.2, 62.99, -613.2, 0.0, -602.8, 0.0, -835.7, 62.99, -846.1, 62.99, -846.1, 0.0, -835.7, 0.0, -843.4, 62.99, -853.7, 62.99, -853.7, 0.0, -843.4, 0.0, -623.6, 62.99, -634.0, 62.99, -634.0, 0.0, -623.6, 0.0, -235.4, 62.99, -245.7, 62.99, -245.7, 0.0, -235.4, 0.0, -0.0375, 0.55, -0.0375, 0.65, -0.04085, 0.64, -0.05, 0.6327, -0.04085, 0.56, 924.4, 62.99, 914.1, 62.99, 914.1, 0.0, 924.4, 0.0, -136.2, 62.99, -146.6, 62.99, -146.6, 0.0, -136.2, 0.0, -576.9, 62.99, -587.3, 62.99, -587.3, 0.0, -576.9, 0.0, -861.6, 62.99, -872.0, 62.99, -872.0, 0.0, -861.6, 0.0, -914.1, 62.99, -924.4, 62.99, -924.4, 0.0, -914.1, 0.0, -720.2, 62.99, -730.5, 62.99, -730.5, 0.0, -720.2, 0.0, -332.0, 62.99, -342.3, 62.99, -342.3, 0.0, -332.0, 0.0, -65.53, 62.99, -75.89, 62.99, -75.89, 0.0, -65.53, 0.0, -551.0, 62.99, -561.4, 62.99, -561.4, 0.0, -551.0, 0.0, -887.5, 62.99, -897.9, 62.99, -897.9, 0.0, -887.5, 0.0, -984.8, 62.99, -995.1, 62.99, -995.1, 0.0, -984.8, 0.0, -816.8, 62.99, -827.1, 62.99, -827.1, 0.0, -816.8, 0.0, -428.6, 62.99, -438.9, 62.99, -438.9, 0.0, -428.6, 0.0, 1066.0, 62.99, 1055.0, 62.99, 1055.0, 0.0, 1066.0, 0.0, 5.176, 62.99, -5.176, 62.99, -5.176, 0.0, 5.176, 0.0, -525.2, 62.99, -535.5, 62.99, -535.5, 0.0, -525.2, 0.0, -913.4, 62.99, -923.7, 62.99, -923.7, 0.0, -913.4, 0.0, -1055.0, 62.99, -1066.0, 62.99, -1066.0, 0.0, -1055.0, 0.0, -913.4, 62.99, -923.7, 62.99, -923.7, 0.0, -913.4, 0.0, -525.2, 62.99, -535.5, 62.99, -535.5, 0.0, -525.2, 0.0, 75.89, 62.99, 65.53, 62.99, 65.53, 0.0, 75.89, 0.0, -499.3, 62.99, -509.6, 62.99, -509.6, 0.0, -499.3, 0.0, -939.3, 62.99, -949.6, 62.99, -949.6, 0.0, -939.3, 0.0, -1126.0, 62.99, -1137.0, 62.99, -1137.0, 0.0, -1126.0, 0.0, -1010.0, 62.99, -1020.0, 62.99, -1020.0, 0.0, -1010.0, 0.0, -621.7, 62.99, -632.1, 62.99, -632.1, 0.0, -621.7, 0.0, 1020.0, 62.99, 1010.0, 62.99, 1010.0, 0.0, 1020.0, 0.0, 632.1, 62.99, 621.7, 62.99, 621.7, 0.0, 632.1, 0.0, 5.176, 62.99, -5.176, 62.99, -5.176, 0.0, 5.176, 0.0, 535.5, 62.99, 525.2, 62.99, 525.2, 0.0, 535.5, 0.0, 923.7, 62.99, 913.4, 62.99, 913.4, 0.0, 923.7, 0.0, 217.3, 62.99, 207.0, 62.99, 207.0, 0.0, 217.3, 0.0, 217.3, 62.99, 207.0, 62.99, 207.0, 0.0, 217.3, 0.0, 118.2, 62.99, 107.8, 62.99, 107.8, 0.0, 118.2, 0.0, 47.47, 62.99, 37.11, 62.99, 37.11, 0.0, 47.47, 0.0, -133.7, 62.99, -144.1, 62.99, -144.1, 0.0, -133.7, 0.0, -11.23, 62.99, -21.58, 62.99, -21.58, 0.0, -11.23, 0.0, -136.2, 62.99, -146.6, 62.99, -146.6, 0.0, -136.2, 0.0, -277.7, 62.99, -288.0, 62.99, -288.0, 0.0, -277.7, 0.0, -345.8, 62.99, -356.2, 62.99, -356.2, 0.0, -345.8, 0.0, -223.4, 62.99, -233.7, 62.99, -233.7, 0.0, -223.4, 0.0, -249.2, 62.99, -259.6, 62.99, -259.6, 0.0, -249.2, 0.0, 146.6, 62.99, 136.2, 62.99, 136.2, 0.0, 146.6, 0.0, 21.58, 62.99, 11.23, 62.99, 11.23, 0.0, 21.58, 0.0, -107.8, 62.99, -118.2, 62.99, -118.2, 0.0, -107.8, 0.0, -207.0, 62.99, -217.3, 62.99, -217.3, 0.0, -207.0, 0.0, 146.6, 62.99, 136.2, 62.99, 136.2, 0.0, 146.6, 0.0, 92.3, 62.99, 81.94, 62.99, 81.94, 0.0, 92.3, 0.0, 14.65, 62.99, 4.297, 62.99, 4.297, 0.0, 14.65, 0.0, -65.53, 62.99, -75.89, 62.99, -75.89, 0.0, -65.53, 0.0, -126.8, 62.99, -137.1, 62.99, -137.1, 0.0, -126.8, 0.0, -152.7, 62.99, -163.0, 62.99, -163.0, 0.0, -152.7, 0.0, -81.94, 62.99, -92.3, 62.99, -92.3, 0.0, -81.94, 0.0, -136.2, 62.99, -146.6, 62.99, -146.6, 0.0, -136.2, 0.0, 40.53, 62.99, 30.18, 62.99, 30.18, 0.0, 40.53, 0.0, 5.176, 62.99, -5.176, 62.99, -5.176, 0.0, 5.176, 0.0, 0.0375, 0.65, 0.0375, 0.75, 0.0375, 0.85, 0.0375, 0.95, 0.0375, 0.45, 0.0375, 0.55, -30.18, 62.99, -40.53, 62.99, -40.53, 0.0, -30.18, 0.0, -56.06, 62.99, -66.41, 62.99, -66.41, 0.0, -56.06, 0.0, -65.53, 62.99, -75.89, 62.99, -75.89, 0.0, -65.53, 0.0, -320.0, 62.99, -330.3, 62.99, -330.3, 0.0, -320.0, 0.0, -207.0, 62.99, -217.3, 62.99, -217.3, 0.0, -207.0, 0.0, -37.11, 62.99, -47.47, 62.99, -47.47, 0.0, -37.11, 0.0, 144.1, 62.99, 133.7, 62.99, 133.7, 0.0, 144.1, 0.0, 288.0, 62.99, 277.7, 62.99, 277.7, 0.0, 288.0, 0.0, 1117.0, 62.99, 1107.0, 62.99, 1107.0, 0.0, 1117.0, 0.0, 728.7, 62.99, 718.3, 62.99, 718.3, 0.0, 728.7, 0.0, 146.6, 62.99, 136.2, 62.99, 136.2, 0.0, 146.6, 0.0, -473.4, 62.99, -483.7, 62.99, -483.7, 0.0, -473.4, 0.0, -965.1, 62.99, -975.5, 62.99, -975.5, 0.0, -965.1, 0.0, -1197.0, 62.99, -1207.0, 62.99, -1207.0, 0.0, -1197.0, 0.0, -1107.0, 62.99, -1117.0, 62.99, -1117.0, 0.0, -1107.0, 0.0, -718.3, 62.99, -728.7, 62.99, -728.7, 0.0, -718.3, 0.0, -136.2, 62.99, -146.6, 62.99, -146.6, 0.0, -136.2, 0.0, 483.7, 62.99, 473.4, 62.99, 473.4, 0.0, 483.7, 0.0, 975.5, 62.99, 965.1, 62.99, 965.1, 0.0, 975.5, 0.0, -0.9375, 0.93, -0.95, 0.9327, -0.9375, 0.87, -0.925, 0.8673, -0.925, 0.9327, 1137.0, 62.99, 1126.0, 62.99, 1126.0, 0.0, 1137.0, 0.0, 949.6, 62.99, 939.3, 62.99, 939.3, 0.0, 949.6, 0.0, 509.6, 62.99, 499.3, 62.99, 499.3, 0.0, 509.6, 0.0, -65.53, 62.99, -75.89, 62.99, -75.89, 0.0, -65.53, 0.0, -0.9375, 0.67, -0.925, 0.6673, -0.925, 0.7327, -0.9375, 0.73, -0.95, 0.7327, 75.89, 62.99, 65.53, 62.99, 65.53, 0.0, 75.89, 0.0, 561.4, 62.99, 551.0, 62.99, 551.0, 0.0, 561.4, 0.0, 897.9, 62.99, 887.5, 62.99, 887.5, 0.0, 897.9, 0.0, 995.1, 62.99, 984.8, 62.99, 984.8, 0.0, 995.1, 0.0, 146.6, 62.99, 136.2, 62.99, 136.2, 0.0, 146.6, 0.0, 587.3, 62.99, 576.9, 62.99, 576.9, 0.0, 587.3, 0.0, 872.0, 62.99, 861.6, 62.99, 861.6, 0.0, 872.0, 0.0, -0.9375, 0.47, -0.925, 0.4673, -0.9158, 0.46, -0.9125, 0.45, -0.9125, 0.55, -0.9158, 0.54, -0.925, 0.5327, -0.9375, 0.53, -0.95, 0.5327, 217.3, 62.99, 207.0, 62.99, 207.0, 0.0, 217.3, 0.0, 613.2, 62.99, 602.8, 62.99, 602.8, 0.0, 613.2, 0.0, 846.1, 62.99, 835.7, 62.99, 835.7, 0.0, 846.1, 0.0, 853.7, 62.99, 843.4, 62.99, 843.4, 0.0, 853.7, 0.0, 634.0, 62.99, 623.6, 62.99, 623.6, 0.0, 634.0, 0.0, 245.7, 62.99, 235.4, 62.99, 235.4, 0.0, 245.7, 0.0, -0.925, 0.4327, -0.9375, 0.43, -0.95, 0.4327, -0.9375, 0.37, -0.925, 0.3673, -0.9158, 0.36, -0.9125, 0.35, -0.9125, 0.45, -0.9158, 0.44, 288.0, 62.99, 277.7, 62.99, 277.7, 0.0, 288.0, 0.0, 639.0, 62.99, 628.7, 62.99, 628.7, 0.0, 639.0, 0.0, 820.2, 62.99, 809.9, 62.99, 809.9, 0.0, 820.2, 0.0, 358.7, 62.99, 348.4, 62.99, 348.4, 0.0, 358.7, 0.0, 664.9, 62.99, 654.6, 62.99, 654.6, 0.0, 664.9, 0.0, 794.3, 62.99, 784.0, 62.99, 784.0, 0.0, 794.3, 0.0, 712.3, 62.99, 701.9, 62.99, 701.9, 0.0, 712.3, 0.0, 429.4, 62.99, 419.1, 62.99, 419.1, 0.0, 429.4, 0.0, 690.8, 62.99, 680.4, 62.99, 680.4, 0.0, 690.8, 0.0, 768.4, 62.99, 758.1, 62.99, 758.1, 0.0, 768.4, 0.0, 500.2, 62.99, 489.8, 62.99, 489.8, 0.0, 500.2, 0.0, 716.7, 62.99, 706.3, 62.99, 706.3, 0.0, 716.7, 0.0, 742.6, 62.99, 732.2, 62.99, 732.2, 0.0, 742.6, 0.0, 570.9, 62.99, 560.5, 62.99, 560.5, 0.0, 570.9, 0.0, 247.6, 62.99, 237.2, 62.99, 237.2, 0.0, 247.6, 0.0, 0.925, 0.8327, 0.9158, 0.84, 0.9125, 0.85, 0.9125, 0.75, 0.9158, 0.76, 0.925, 0.7673, 0.9375, 0.77, 0.95, 0.7673, 0.9375, 0.83, 358.7, 62.99, 348.4, 62.99, 348.4, 0.0, 358.7, 0.0, 169.9, 62.99, 159.6, 62.99, 159.6, 0.0, 169.9, 0.0, -63.0, 62.99, -73.35, 62.99, -73.35, 0.0, -63.0, 0.0, -277.7, 62.99, -288.0, 62.99, -288.0, 0.0, -277.7, 0.0, 1000.0, 62.99, 0.0, 62.99, 0.0, 0.0, 1000.0, 0.0, 839.2, 62.99, 828.8, 62.99, 828.8, 0.0, 839.2, 0.0, 813.3, 62.99, 802.9, 62.99, 802.9, 0.0, 813.3, 0.0, 742.6, 62.99, 732.2, 62.99, 732.2, 0.0, 742.6, 0.0, 716.7, 62.99, 706.3, 62.99, 706.3, 0.0, 716.7, 0.0, 646.0, 62.99, 635.6, 62.99, 635.6, 0.0, 646.0, 0.0, 620.1, 62.99, 609.7, 62.99, 609.7, 0.0, 620.1, 0.0, 549.4, 62.99, 539.0, 62.99, 539.0, 0.0, 549.4, 0.0, 523.5, 62.99, 513.1, 62.99, 513.1, 0.0, 523.5, 0.0, 452.8, 62.99, 442.4, 62.99, 442.4, 0.0, 452.8, 0.0, 426.9, 62.99, 416.5, 62.99, 416.5, 0.0, 426.9, 0.0, 356.2, 62.99, 345.8, 62.99, 345.8, 0.0, 356.2, 0.0, 330.3, 62.99, 320.0, 62.99, 320.0, 0.0, 330.3, 0.0, 259.6, 62.99, 249.2, 62.99, 249.2, 0.0, 259.6, 0.0, 233.7, 62.99, 223.4, 62.99, 223.4, 0.0, 233.7, 0.0, 0.04085, 0.06, 0.05, 0.06732, 0.0625, 0.07, 0.075, 0.06732, 0.08415, 0.06, 0.08415, 0.14, 0.075, 0.1327, 0.0625, 0.13, 0.05, 0.1327, 0.04085, 0.14, 0.0375, 0.15, 0.04085, 0.16, 0.0375, 0.25, 0.04085, 0.26, 0.05, 0.2673, 0.0625, 0.27, 0.075, 0.2673, 0.075, 0.3327, 0.0625, 0.33, 0.05, 0.3327, 0.04085, 0.34, 0.0375, 0.35, 0.04085, 0.36, 0.05, 0.3673, 0.0625, 0.37, 0.075, 0.3673, 0.08415, 0.36, 0.0875, 0.35, 0.925, 0.03268, 0.0875, 0.45, 0.08415, 0.44, 0.075, 0.4327, 0.0625, 0.43, 0.05, 0.4327, 0.04085, 0.44, 0.0375, 0.45, 0.0375, 0.95, 0.04085, 0.96, 0.05, 0.9673, 0.0625, 0.97, 0.075, 0.9673, 0.08415, 0.96, 1.0, 1.0, 0.0, 1.0, 0.0, 0.0, 1.0, 0.0, 0.0625, 0.03, 0.05, 0.03268, 0.04085, 0.04, 0.0375, 0.05, 344.2, 62.99, 333.8, 62.99, 333.8, 0.0, 344.2, 0.0, -44.05, 62.99, -54.4, 62.99, -54.4, 0.0, -44.05, 0.0, 537.4, 62.99, 527.0, 62.99, 527.0, 0.0, 537.4, 0.0, 149.1, 62.99, 138.8, 62.99, 138.8, 0.0, 149.1, 0.0, 730.5, 62.99, 720.2, 62.99, 720.2, 0.0, 730.5, 0.0, 342.3, 62.99, 332.0, 62.99, 332.0, 0.0, 342.3, 0.0, 923.7, 62.99, 913.4, 62.99, 913.4, 0.0, 923.7, 0.0, 535.5, 62.99, 525.2, 62.99, 525.2, 0.0, 535.5, 0.0, 827.1, 62.99, 816.8, 62.99, 816.8, 0.0, 827.1, 0.0, 438.9, 62.99, 428.6, 62.99, 428.6, 0.0, 438.9, 0.0, -0.9125, 0.25, -0.9125, 0.15, -0.9125, 0.05, -0.9125, 0.55, -0.9125, 0.45, -0.9125, 0.35, 440.8, 62.99, 430.4, 62.99, 430.4, 0.0, 440.8, 0.0, 52.54, 62.99, 42.19, 62.99, 42.19, 0.0, 52.54, 0.0, -0.0375, 0.05, -0.0375, 0.25, -0.0375, 0.15, 0.9158, 0.56, 0.9158, 0.64, 0.9125, 0.65, 0.9125, 0.55])
me_mesh1_pcbgroup_model.materials.append(mat_mat_board)
me_mesh1_pcbgroup_model.materials.append(mat_sparkfun_adapter_ssop20_v10_top_board)
me_mesh1_pcbgroup_model.materials.append(mat_element)
me_mesh1_pcbgroup_model.materials.append(mat_sparkfun_adapter_ssop20_v10_bottom_board)
me_mesh1_pcbgroup_model.use_remesh_preserve_volume = False
me_mesh1_pcbgroup_model.use_remesh_preserve_attributes = False
me_mesh1_pcbgroup_model.use_mirror_vertex_groups = False
me_mesh1_pcbgroup_model.update()

# ---- objects
ob_mesh1_pcbgroup_model = bpy.data.objects.new('Mesh1 pcbgroup Model', me_mesh1_pcbgroup_model)
ob_camera = bpy.data.objects.new('Camera', cam_camera)

# ---- transforms, parenting, visibility, modifiers, constraints
ob_mesh1_pcbgroup_model.location = (0.0, 0.0, 0.0)
ob_mesh1_pcbgroup_model.rotation_euler = (1.571, -0.0, 0.0)
ob_mesh1_pcbgroup_model.lineart.crease_threshold = 0.0
ob_camera.location = (7.481, -6.508, 5.344)
ob_camera.rotation_euler = (1.109, 0.01082, 0.8149)
ob_camera.lock_rotations_4d = False
ob_camera.empty_display_type = 'ARROWS'
ob_camera.color = (0.0, 0.0, 0.0, 0.0)
ob_camera.display_type = 'WIRE'
ob_camera.lineart.crease_threshold = 0.0

# ---- collection membership
col_collection_1.objects.link(ob_mesh1_pcbgroup_model)
col_collection_1.objects.link(ob_camera)

# ---- scene / render settings (as saved in the file)
scene.camera = ob_camera
scene.frame_start = 1; scene.frame_end = 250; scene.frame_set(1)
scene.render.engine = 'BLENDER_EEVEE_NEXT'
scene.render.resolution_percentage = 50
scene.render.dither_intensity = 0.0
scene.cycles.use_denoising = False
scene.cycles.samples = 10
scene.cycles.sampling_pattern = 'TABULATED_SOBOL'
scene.cycles.light_sampling_threshold = 0.0
scene.cycles.use_adaptive_sampling = False
scene.cycles.use_light_tree = False
scene.cycles.blur_glossy = 0.0
scene.cycles.pixel_filter_type = 'GAUSSIAN'
scene.cycles.sample_clamp_indirect = 0.0
scene.view_settings.view_transform = 'Raw'
bpy.context.view_layer.update()

# ---- added for rendering (the .blend has no usable light): sun
light_auto_sun = bpy.data.lights.new('AutoSun', 'SUN')
light_auto_sun.energy = 3.0
light_auto_sun.angle = 0.0523599
ob_auto_sun = bpy.data.objects.new('AutoSun', light_auto_sun)
scene.collection.objects.link(ob_auto_sun)
ob_auto_sun.rotation_euler = (0.872665, 0.174533, 0.523599)
bpy.context.view_layer.update()
